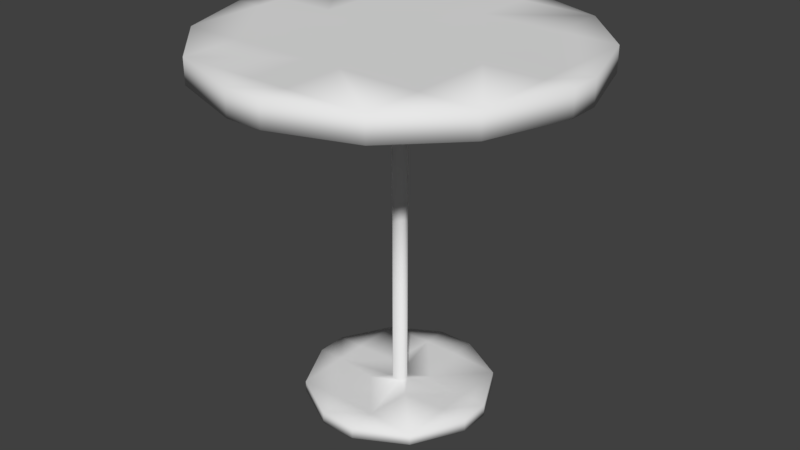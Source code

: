 # Source: TableD1.blend  (saved by Blender 2.79.0; exported with 4.5.12 LTS)
import bpy
from mathutils import Matrix  # noqa: F401  (used for matrix-valued properties, if any)

bpy.ops.wm.read_factory_settings(use_empty=True)
scene = bpy.context.scene
scene.name = 'Scene'

# ---- collections
col_collection_1 = bpy.data.collections.new('Collection 1'); scene.collection.children.link(col_collection_1)

# ---- materials (node trees are filled in below, after node groups)
mat_wood = bpy.data.materials.new('Wood')
mat_lightmetal = bpy.data.materials.new('LightMetal')

# ---- material node trees

# ---- world
world_world = bpy.data.worlds.new('World'); scene.world = world_world
world_world.color = (0.05088, 0.05088, 0.05088)
world_world.use_sun_shadow = False
world_world.sun_shadow_jitter_overblur = 0.0
world_world.cycles.sampling_method = 'MANUAL'

# ---- meshes
me_cube = bpy.data.meshes.new('Cube')
me_cube.from_pydata([(0.5071, 0.08451, -0.001327), (0.5071, -0.08451, -0.001327), (1.011, -0.08422, 2.001), (1.011, -0.08422, 1.863), (0.5071, 0.08451, 0.0687), (0.5071, -0.08451, 0.0687), (0.1008, 0.5042, -0.0007854), (0.1008, -0.5042, -0.0007854), (0.1009, -1.009, 2.001), (0.1, 0.08333, 2.0), (0.1, -0.08333, 2.0), (0.1, 0.08333, 0.0), (0.1, -0.08333, 0.0), (-0.1008, 0.5042, -0.0007854), (-0.1008, -0.5042, -0.0007854), (-0.1009, 1.009, 2.001), (-0.1009, -1.009, 2.001), (-0.1, 0.08333, 2.0), (-0.1, -0.08333, 2.0), (-0.1, 0.08333, 0.0), (-0.1, -0.08333, 0.0), (-0.1009, 1.009, 1.863), (-0.1008, 0.5042, 0.06816), (-1.011, 0.08422, 2.001), (-1.011, -0.08422, 2.001), (-1.011, 0.08422, 1.863), (-0.5071, -0.08451, 0.0687), (0.3665, 0.3618, 0.003996), (0.3665, -0.3618, 0.003996), (0.1008, 0.5042, 0.06816), (0.3665, 0.3618, 0.06338), (0.1008, -0.5042, 0.06816), (0.3665, -0.3618, 0.06338), (-0.5071, 0.08451, -0.001327), (-0.3665, 0.3618, 0.003996), (-0.5071, -0.08451, -0.001327), (-0.3665, -0.3618, 0.003996), (-0.1008, -0.5042, 0.06816), (-0.3665, -0.3618, 0.06338), (-0.5071, 0.08451, 0.0687), (-0.3665, 0.3618, 0.06338), (1.011, 0.08422, 2.001), (0.1009, 1.009, 2.001), (0.8636, 0.5319, 1.999), (0.5388, 0.8593, 1.999), (0.5388, -0.8593, 1.999), (0.8636, -0.5319, 1.999), (0.1009, 1.009, 1.863), (1.011, 0.08422, 1.863), (0.5388, 0.8593, 1.865), (0.8636, 0.5319, 1.865), (0.1009, -1.009, 1.863), (0.8636, -0.5319, 1.865), (0.5388, -0.8593, 1.865), (-0.5388, 0.8593, 1.999), (-0.8636, 0.5319, 1.999), (-0.8636, -0.5319, 1.999), (-0.5388, -0.8593, 1.999), (-0.8636, 0.5319, 1.865), (-0.5388, 0.8593, 1.865), (-0.1009, -1.009, 1.863), (-1.011, -0.08422, 1.863), (-0.5388, -0.8593, 1.865), (-0.8636, -0.5319, 1.865), (0.02126, -0.03335, 1.865), (0.03998, -0.01458, 1.864), (0.1235, -0.1068, 1.864), (0.03998, 0.01458, 1.864), (0.02126, 0.03335, 1.865), (0.1235, 0.1068, 1.864), (-0.03998, -0.01458, 1.864), (-0.02126, -0.03335, 1.865), (-0.1235, -0.1068, 1.864), (-0.02126, 0.03335, 1.865), (-0.03998, 0.01458, 1.864), (-0.1235, 0.1068, 1.864), (0.02126, 0.03335, 0.06691), (0.03998, 0.01458, 0.06783), (0.1235, 0.1068, 0.06749), (0.03998, -0.01458, 0.06783), (0.02126, -0.03335, 0.06691), (0.1235, -0.1068, 0.06749), (-0.02126, -0.03335, 0.06691), (-0.1235, -0.1068, 0.06749), (-0.1235, 0.1068, 0.06749), (-0.1004, 0.5335, 2.0), (-0.8649, 0.08408, 2.001), (0.1004, 0.5335, 2.0), (0.8623, -0.08408, 2.001), (0.1004, -0.5303, 2.0), (-0.1004, -0.5303, 2.0), (-0.8649, -0.08408, 2.001), (0.8623, 0.08407, 2.001), (-0.54, 0.08376, 2.0), (-0.5394, -0.5312, 1.999), (0.5376, 0.08376, 2.0), (-0.54, -0.08376, 2.0), (-0.5394, 0.5326, 1.999), (0.1008, 0.8614, 2.001), (0.1008, -0.8572, 2.001), (0.5376, -0.08376, 2.0), (0.5382, 0.5326, 1.999), (0.5382, -0.5312, 1.999), (-0.1008, -0.8573, 2.001), (-0.1008, 0.8614, 2.001), (-0.03998, -0.01458, 0.06783), (0.1006, 0.3676, 0.0679), (0.3662, 0.08411, 0.06824), (-0.1005, -0.3561, 0.06788), (0.3662, -0.08411, 0.06824), (-0.03998, 0.01458, 0.06783), (0.1005, -0.3561, 0.06788), (-0.1006, 0.3677, 0.0679), (-0.02126, 0.03335, 0.06691), (-0.3668, 0.08411, 0.06824), (-0.3668, -0.08411, 0.06824), (0.8636, -0.08408, 1.863), (0.8636, 0.08408, 1.863), (0.1004, 0.5326, 1.864), (-0.1004, 0.5326, 1.864), (-0.8643, 0.08408, 1.863), (-0.8643, -0.08408, 1.863), (-0.1004, -0.5325, 1.864), (0.1004, -0.5325, 1.864), (-0.5401, 0.08376, 1.864), (0.1008, -0.8598, 1.864), (-0.5394, 0.5322, 1.865), (-0.5394, -0.5322, 1.865), (-0.1008, -0.8598, 1.864), (0.1008, 0.8589, 1.864), (-0.5401, -0.08376, 1.864), (-0.1008, 0.8589, 1.864), (0.5401, 0.08376, 1.864), (0.5402, -0.08376, 1.864), (0.5394, 0.5322, 1.865), (0.5395, -0.5322, 1.865), (0.3668, 0.08411, -0.0008696), (-0.3662, 0.08411, -0.0008679), (0.1006, 0.3623, -0.0005207), (0.1006, -0.3613, -0.0005188), (-0.1006, 0.3623, -0.0005207), (0.3668, -0.08411, -0.0008696), (-0.3662, -0.08411, -0.0008678), (-0.1006, -0.3613, -0.0005188)], [(78, 81), (81, 83), (83, 84), (78, 84)], [(2, 88, 46), (41, 43, 92), (48, 41, 2, 3), (0, 4, 5, 1), (15, 54, 104), (26, 38, 115), (81, 111, 32, 109), (78, 107, 30, 106), (84, 113, 76, 78, 106, 112), (77, 67, 65, 79), (80, 64, 71, 82), (82, 83, 108, 111, 81, 80), (0, 1, 141, 136), (41, 92, 88, 2), (1, 28, 141), (72, 75, 74, 70), (12, 139, 143, 20), (10, 18, 90, 89), (51, 8, 16, 60), (29, 6, 13, 22), (42, 15, 104, 98), (9, 17, 18, 10), (6, 138, 140, 13), (11, 12, 20, 19), (42, 47, 21, 15), (7, 31, 37, 14), (65, 67, 69, 66), (66, 72, 71, 64), (17, 93, 96, 18), (39, 114, 40), (19, 20, 142, 137), (13, 140, 34), (18, 96, 94, 90), (23, 25, 61, 24), (4, 107, 109, 5), (20, 143, 36, 142), (39, 33, 35, 26), (110, 84, 114, 115, 83, 105), (6, 29, 30, 27), (27, 30, 4, 0), (1, 5, 32, 28), (28, 32, 31, 7), (26, 35, 36, 38), (38, 36, 14, 37), (33, 39, 40, 34), (34, 40, 22, 13), (6, 27, 138), (47, 42, 44, 49), (49, 44, 43, 50), (50, 43, 41, 48), (3, 2, 46, 52), (52, 46, 45, 53), (53, 45, 8, 51), (25, 23, 55, 58), (58, 55, 54, 59), (59, 54, 15, 21), (24, 61, 63, 56), (56, 63, 62, 57), (57, 62, 60, 16), (64, 65, 66), (67, 68, 69), (70, 71, 72), (73, 74, 75), (76, 77, 78), (79, 80, 81), (82, 105, 83), (110, 113, 84), (64, 80, 79, 65), (70, 105, 82, 71), (68, 73, 75, 69), (25, 120, 121, 61), (21, 47, 129, 131), (3, 116, 117, 48), (60, 128, 125, 51), (88, 92, 95, 100), (87, 85, 17, 9), (46, 102, 45), (89, 102, 100, 10), (90, 94, 57, 103), (56, 91, 24), (85, 97, 93, 17), (86, 55, 23), (92, 43, 101, 95), (87, 101, 44, 98), (91, 86, 23, 24), (89, 90, 103, 99), (100, 102, 46, 88), (98, 44, 42), (44, 101, 43), (99, 103, 16, 8), (96, 93, 86, 91), (98, 104, 85, 87), (100, 95, 9, 10), (45, 102, 89, 99), (99, 8, 45), (103, 57, 16), (57, 94, 56), (93, 97, 55, 86), (95, 101, 87, 9), (94, 96, 91, 56), (104, 54, 97, 85), (97, 54, 55), (76, 113, 73, 68), (77, 76, 68, 67), (115, 38, 108, 83), (108, 38, 37), (106, 30, 29), (30, 107, 4), (111, 108, 37, 31), (115, 114, 39, 26), (110, 105, 70, 74), (40, 114, 84, 112), (112, 22, 40), (113, 110, 74, 73), (109, 107, 78, 77, 79, 81), (109, 32, 5), (32, 111, 31), (112, 106, 29, 22), (49, 50, 134), (59, 21, 131), (53, 51, 125), (61, 121, 63), (117, 116, 133, 132), (52, 116, 3), (117, 50, 48), (118, 134, 132, 69), (119, 118, 69, 75), (58, 126, 124, 120), (121, 120, 124, 130), (120, 25, 58), (63, 121, 130, 127), (52, 135, 133, 116), (123, 122, 72, 66), (122, 128, 62, 127), (131, 129, 118, 119), (131, 119, 126, 59), (126, 58, 59), (127, 62, 63), (62, 128, 60), (127, 130, 72, 122), (125, 123, 135, 53), (124, 126, 119, 75), (125, 128, 122, 123), (130, 124, 75, 72), (129, 47, 49), (132, 133, 66, 69), (53, 135, 52), (133, 135, 123, 66), (134, 118, 129, 49), (132, 134, 50, 117), (137, 142, 35, 33), (140, 138, 11, 19), (136, 141, 12, 11), (143, 139, 7, 14), (142, 36, 35), (36, 143, 14), (141, 28, 139, 12), (139, 28, 7), (34, 137, 33), (137, 34, 140, 19), (138, 27, 136, 11), (136, 27, 0)])
me_cube.polygons.foreach_set('use_smooth', [True] * 162)
me_cube.polygons.foreach_set('material_index', [0, 0, 0, 1, 0, 1, 1, 1, 1, 1, 1, 1, 1, 0, 1, 0, 1, 0, 0, 1, 0, 0, 1, 1, 0, 1, 0, 0, 0, 1, 1, 1, 0, 0, 1, 1, 1, 1, 1, 1, 1, 1, 1, 1, 1, 1, 1, 0, 0, 0, 0, 0, 0, 0, 0, 0, 0, 0, 0, 0, 0, 0, 0, 1, 1, 1, 1, 1, 1, 0, 0, 0, 0, 0, 0, 0, 0, 0, 0, 0, 0, 0, 0, 0, 0, 0, 0, 0, 0, 0, 0, 0, 0, 0, 0, 0, 0, 0, 0, 0, 0, 0, 1, 1, 1, 1, 1, 1, 1, 1, 1, 1, 1, 1, 1, 1, 1, 1, 0, 0, 0, 0, 0, 0, 0, 0, 0, 0, 0, 0, 0, 0, 0, 0, 0, 0, 0, 0, 0, 0, 0, 0, 0, 0, 0, 0, 0, 0, 0, 0, 1, 1, 1, 1, 1, 1, 1, 1, 1, 1, 1, 1])
_uv = me_cube.uv_layers.new(name='UVMap')
_uv.uv.foreach_set('vector', [0.3198, 0.4658, 0.2963, 0.4659, 0.2965, 0.395, 0.3198, 0.4925, 0.2965, 0.5633, 0.2963, 0.4925, 0.9732, 0.6607, 0.9732, 0.639, 0.9999, 0.639, 0.9999, 0.6607, 0.478, 0.6721, 0.478, 0.661, 0.5047, 0.661, 0.5047, 0.6721, 0.144, 0.6388, 0.07475, 0.6151, 0.144, 0.6154, 0.3201, 0.0665, 0.3423, 0.02264, 0.3422, 0.06657, 0.4198, 0.06297, 0.4162, 0.02355, 0.4582, 0.02264, 0.4582, 0.06657, 0.4198, 0.09677, 0.4582, 0.09317, 0.4582, 0.1371, 0.4162, 0.138, 0.3807, 0.09677, 0.3969, 0.08514, 0.4036, 0.08515, 0.4198, 0.09677, 0.4162, 0.138, 0.3844, 0.138, 0.4853, 0.2072, 0.4852, 0.4388, 0.4807, 0.4388, 0.4807, 0.1602, 0.5171, 0.1599, 0.515, 0.439, 0.5084, 0.4389, 0.5105, 0.1599, 0.3969, 0.07459, 0.3807, 0.06297, 0.3844, 0.02355, 0.4162, 0.02355, 0.4198, 0.06297, 0.4036, 0.07459, 0.4805, 0.2262, 0.4805, 0.253, 0.4583, 0.2529, 0.4583, 0.2263, 0.3198, 0.4925, 0.2963, 0.4925, 0.2963, 0.4659, 0.3198, 0.4658, 0.4805, 0.253, 0.4582, 0.2968, 0.4583, 0.2529, 0.1404, 0.1766, 0.1404, 0.1428, 0.1536, 0.1574, 0.1536, 0.162, 0.4161, 0.2528, 0.4162, 0.2968, 0.3844, 0.2968, 0.3844, 0.2528, 0.1758, 0.466, 0.1441, 0.466, 0.1441, 0.3953, 0.1758, 0.3953, 0.2208, 0.6607, 0.2208, 0.639, 0.2527, 0.639, 0.2527, 0.6607, 0.3812, 0.6611, 0.3812, 0.672, 0.3493, 0.672, 0.3493, 0.6611, 0.1759, 0.6388, 0.144, 0.6388, 0.144, 0.6154, 0.1759, 0.6154, 0.1758, 0.4923, 0.1441, 0.4923, 0.1441, 0.466, 0.1758, 0.466, 0.4162, 0.1599, 0.4162, 0.1823, 0.3844, 0.1823, 0.3843, 0.1599, 0.4161, 0.2264, 0.4161, 0.2528, 0.3844, 0.2528, 0.3844, 0.2264, 0.7526, 0.639, 0.7526, 0.6607, 0.7207, 0.6607, 0.7207, 0.639, 0.09697, 0.672, 0.09697, 0.6611, 0.1289, 0.6611, 0.1289, 0.672, 0.1663, 0.162, 0.1663, 0.1574, 0.1795, 0.1428, 0.1795, 0.1766, 0.1795, 0.1766, 0.1404, 0.1766, 0.1566, 0.165, 0.1633, 0.165, 0.1441, 0.4923, 0.07456, 0.4924, 0.07456, 0.4659, 0.1441, 0.466, 0.3201, 0.09323, 0.3422, 0.09317, 0.3423, 0.1371, 0.3844, 0.2264, 0.3844, 0.2528, 0.3423, 0.2529, 0.3423, 0.2263, 0.3843, 0.1599, 0.3844, 0.1823, 0.3423, 0.1824, 0.1441, 0.466, 0.07456, 0.4659, 0.07466, 0.3952, 0.1441, 0.3953, 0.5, 0.639, 0.5, 0.6607, 0.4734, 0.6607, 0.4734, 0.639, 0.4805, 0.09324, 0.4582, 0.09317, 0.4582, 0.06657, 0.4805, 0.0665, 0.3844, 0.2528, 0.3844, 0.2968, 0.3423, 0.2968, 0.3423, 0.2529, 0.2524, 0.661, 0.2524, 0.6721, 0.2257, 0.6721, 0.2257, 0.661, 0.3939, 0.08217, 0.3807, 0.09677, 0.3422, 0.09317, 0.3422, 0.06657, 0.3807, 0.06297, 0.3939, 0.07756, 0.3812, 0.672, 0.3812, 0.6611, 0.4288, 0.6618, 0.4288, 0.6712, 0.4288, 0.6712, 0.4288, 0.6618, 0.478, 0.661, 0.478, 0.6721, 0.0001288, 0.6721, 0.0001289, 0.661, 0.0493, 0.6618, 0.0493, 0.6712, 0.0493, 0.6712, 0.0493, 0.6618, 0.09697, 0.6611, 0.09697, 0.672, 0.2257, 0.661, 0.2257, 0.6721, 0.1765, 0.6712, 0.1765, 0.6618, 0.1765, 0.6618, 0.1765, 0.6712, 0.1289, 0.672, 0.1289, 0.6611, 0.2524, 0.6721, 0.2524, 0.661, 0.3016, 0.6618, 0.3016, 0.6712, 0.3016, 0.6712, 0.3016, 0.6618, 0.3493, 0.6611, 0.3493, 0.672, 0.4162, 0.1599, 0.4582, 0.1824, 0.4162, 0.1823, 0.7526, 0.6607, 0.7526, 0.639, 0.8258, 0.6394, 0.8258, 0.6604, 0.8258, 0.6604, 0.8258, 0.6394, 0.8987, 0.6393, 0.8987, 0.6604, 0.8987, 0.6604, 0.8987, 0.6393, 0.9732, 0.639, 0.9732, 0.6607, 0.0001288, 0.6607, 0.0001288, 0.639, 0.07466, 0.6393, 0.07466, 0.6604, 0.07466, 0.6604, 0.07466, 0.6393, 0.1476, 0.6394, 0.1476, 0.6604, 0.1476, 0.6604, 0.1476, 0.6394, 0.2208, 0.639, 0.2208, 0.6607, 0.5, 0.6607, 0.5, 0.639, 0.5745, 0.6393, 0.5745, 0.6604, 0.5745, 0.6604, 0.5745, 0.6393, 0.6475, 0.6394, 0.6475, 0.6604, 0.6475, 0.6604, 0.6475, 0.6394, 0.7207, 0.639, 0.7207, 0.6607, 0.4734, 0.639, 0.4734, 0.6607, 0.3988, 0.6604, 0.3988, 0.6393, 0.3988, 0.6393, 0.3988, 0.6604, 0.3259, 0.6604, 0.3259, 0.6394, 0.3259, 0.6394, 0.3259, 0.6604, 0.2527, 0.6607, 0.2527, 0.639, 0.1633, 0.165, 0.1663, 0.162, 0.1795, 0.1766, 0.1663, 0.1574, 0.1633, 0.1544, 0.1795, 0.1428, 0.1536, 0.162, 0.1566, 0.165, 0.1404, 0.1766, 0.1566, 0.1544, 0.1536, 0.1574, 0.1404, 0.1428, 0.4036, 0.08515, 0.4066, 0.08217, 0.4198, 0.09677, 0.4066, 0.07756, 0.4036, 0.07459, 0.4198, 0.06297, 0.3969, 0.07459, 0.3939, 0.07756, 0.3807, 0.06297, 0.3939, 0.08217, 0.3969, 0.08514, 0.3807, 0.09677, 0.515, 0.439, 0.5171, 0.1599, 0.5219, 0.1601, 0.5199, 0.4388, 0.5043, 0.4388, 0.5056, 0.16, 0.5105, 0.1599, 0.5084, 0.4389, 0.1633, 0.1544, 0.1566, 0.1544, 0.1404, 0.1428, 0.1795, 0.1428, 0.0001288, 0.1464, 0.02327, 0.1464, 0.02327, 0.173, 0.000129, 0.173, 0.144, 0.0001288, 0.1759, 0.0001288, 0.1759, 0.02389, 0.144, 0.02389, 0.3198, 0.173, 0.2965, 0.173, 0.2965, 0.1464, 0.3198, 0.1464, 0.144, 0.3193, 0.144, 0.2957, 0.1759, 0.2957, 0.1759, 0.3193, 0.2963, 0.4659, 0.2963, 0.4925, 0.245, 0.4924, 0.245, 0.4659, 0.1758, 0.5636, 0.1441, 0.5636, 0.1441, 0.4923, 0.1758, 0.4923, 0.2965, 0.395, 0.2451, 0.3952, 0.2452, 0.3433, 0.1758, 0.3953, 0.2451, 0.3952, 0.245, 0.4659, 0.1758, 0.466, 0.1441, 0.3953, 0.07466, 0.3952, 0.07475, 0.3433, 0.144, 0.3436, 0.02338, 0.395, 0.02318, 0.4659, 0.0001288, 0.4659, 0.1441, 0.5636, 0.07466, 0.5634, 0.07456, 0.4924, 0.1441, 0.4923, 0.02318, 0.4925, 0.02338, 0.5633, 0.0001289, 0.4925, 0.2963, 0.4925, 0.2965, 0.5633, 0.2451, 0.5634, 0.245, 0.4924, 0.1758, 0.5636, 0.2451, 0.5634, 0.2452, 0.6151, 0.1759, 0.6154, 0.02318, 0.4659, 0.02318, 0.4925, 0.0001289, 0.4925, 0.0001288, 0.4659, 0.1758, 0.3953, 0.1441, 0.3953, 0.144, 0.3436, 0.1759, 0.3436, 0.245, 0.4659, 0.2451, 0.3952, 0.2965, 0.395, 0.2963, 0.4659, 0.1759, 0.6154, 0.2452, 0.6151, 0.1759, 0.6388, 0.2452, 0.6151, 0.2451, 0.5634, 0.2965, 0.5633, 0.1759, 0.3436, 0.144, 0.3436, 0.144, 0.3196, 0.1759, 0.3196, 0.07456, 0.4659, 0.07456, 0.4924, 0.02318, 0.4925, 0.02318, 0.4659, 0.1759, 0.6154, 0.144, 0.6154, 0.1441, 0.5636, 0.1758, 0.5636, 0.245, 0.4659, 0.245, 0.4924, 0.1758, 0.4923, 0.1758, 0.466, 0.2452, 0.3433, 0.2451, 0.3952, 0.1758, 0.3953, 0.1759, 0.3436, 0.1759, 0.3436, 0.1759, 0.3196, 0.2452, 0.3433, 0.144, 0.3436, 0.07475, 0.3433, 0.144, 0.3196, 0.07475, 0.3433, 0.07466, 0.3952, 0.02338, 0.395, 0.07456, 0.4924, 0.07466, 0.5634, 0.02338, 0.5633, 0.02318, 0.4925, 0.245, 0.4924, 0.2451, 0.5634, 0.1758, 0.5636, 0.1758, 0.4923, 0.07466, 0.3952, 0.07456, 0.4659, 0.02318, 0.4659, 0.02338, 0.395, 0.144, 0.6154, 0.07475, 0.6151, 0.07466, 0.5634, 0.1441, 0.5636, 0.07466, 0.5634, 0.07475, 0.6151, 0.02338, 0.5633, 0.4896, 0.2095, 0.4963, 0.2096, 0.4958, 0.4389, 0.4892, 0.4389, 0.4853, 0.2072, 0.4896, 0.2095, 0.4892, 0.4389, 0.4852, 0.4388, 0.3422, 0.06657, 0.3423, 0.02264, 0.3844, 0.02355, 0.3807, 0.06297, 0.3844, 0.02355, 0.3423, 0.02264, 0.3843, 0.0001288, 0.4162, 0.138, 0.4582, 0.1371, 0.4162, 0.1596, 0.4582, 0.1371, 0.4582, 0.09317, 0.4805, 0.09324, 0.4162, 0.02355, 0.3844, 0.02355, 0.3843, 0.0001288, 0.4162, 0.0001289, 0.3422, 0.06657, 0.3422, 0.09317, 0.3201, 0.09323, 0.3201, 0.0665, 0.5005, 0.2073, 0.5052, 0.2038, 0.5043, 0.4388, 0.4998, 0.4388, 0.3423, 0.1371, 0.3422, 0.09317, 0.3807, 0.09677, 0.3844, 0.138, 0.3844, 0.138, 0.3843, 0.1596, 0.3423, 0.1371, 0.4963, 0.2096, 0.5005, 0.2073, 0.4998, 0.4388, 0.4958, 0.4389, 0.4582, 0.06657, 0.4582, 0.09317, 0.4198, 0.09677, 0.4066, 0.08217, 0.4066, 0.07756, 0.4198, 0.06297, 0.4582, 0.06657, 0.4582, 0.02264, 0.4805, 0.0665, 0.4582, 0.02264, 0.4162, 0.02355, 0.4162, 0.0001289, 0.3844, 0.138, 0.4162, 0.138, 0.4162, 0.1596, 0.3843, 0.1596, 0.2452, 0.02382, 0.2965, 0.0756, 0.2453, 0.07556, 0.07475, 0.02382, 0.144, 0.0001288, 0.144, 0.02389, 0.2452, 0.2956, 0.1759, 0.3193, 0.1759, 0.2957, 0.000129, 0.173, 0.02327, 0.173, 0.02338, 0.2438, 0.2965, 0.1464, 0.2965, 0.173, 0.2454, 0.173, 0.2454, 0.1465, 0.2965, 0.2439, 0.2965, 0.173, 0.3198, 0.173, 0.2965, 0.1464, 0.2965, 0.0756, 0.3198, 0.1464, 0.1758, 0.0755, 0.2453, 0.07556, 0.2454, 0.1465, 0.1795, 0.1428, 0.1441, 0.0755, 0.1758, 0.0755, 0.1795, 0.1428, 0.1404, 0.1428, 0.02338, 0.0756, 0.07465, 0.07556, 0.07455, 0.1465, 0.02327, 0.1464, 0.02327, 0.173, 0.02327, 0.1464, 0.07455, 0.1465, 0.07455, 0.173, 0.02327, 0.1464, 0.0001288, 0.1464, 0.02338, 0.0756, 0.02338, 0.2438, 0.02327, 0.173, 0.07455, 0.173, 0.07465, 0.2439, 0.2965, 0.2439, 0.2453, 0.2439, 0.2454, 0.173, 0.2965, 0.173, 0.1758, 0.2439, 0.1441, 0.2439, 0.1404, 0.1766, 0.1795, 0.1766, 0.1441, 0.2439, 0.144, 0.2957, 0.07475, 0.2956, 0.07465, 0.2439, 0.144, 0.02389, 0.1759, 0.02389, 0.1758, 0.0755, 0.1441, 0.0755, 0.144, 0.02389, 0.1441, 0.0755, 0.07465, 0.07556, 0.07475, 0.02382, 0.07465, 0.07556, 0.02338, 0.0756, 0.07475, 0.02382, 0.07465, 0.2439, 0.07475, 0.2956, 0.02338, 0.2438, 0.07475, 0.2956, 0.144, 0.2957, 0.144, 0.3193, 0.07465, 0.2439, 0.07455, 0.173, 0.1404, 0.1766, 0.1441, 0.2439, 0.1759, 0.2957, 0.1758, 0.2439, 0.2453, 0.2439, 0.2452, 0.2956, 0.07455, 0.1465, 0.07465, 0.07556, 0.1441, 0.0755, 0.1404, 0.1428, 0.1759, 0.2957, 0.144, 0.2957, 0.1441, 0.2439, 0.1758, 0.2439, 0.07455, 0.173, 0.07455, 0.1465, 0.1404, 0.1428, 0.1404, 0.1766, 0.1759, 0.02389, 0.1759, 0.0001288, 0.2452, 0.02382, 0.2454, 0.1465, 0.2454, 0.173, 0.1795, 0.1766, 0.1795, 0.1428, 0.2452, 0.2956, 0.2453, 0.2439, 0.2965, 0.2439, 0.2454, 0.173, 0.2453, 0.2439, 0.1758, 0.2439, 0.1795, 0.1766, 0.2453, 0.07556, 0.1758, 0.0755, 0.1759, 0.02389, 0.2452, 0.02382, 0.2454, 0.1465, 0.2453, 0.07556, 0.2965, 0.0756, 0.2965, 0.1464, 0.3423, 0.2263, 0.3423, 0.2529, 0.3201, 0.253, 0.3201, 0.2262, 0.3844, 0.1823, 0.4162, 0.1823, 0.4161, 0.2264, 0.3844, 0.2264, 0.4583, 0.2263, 0.4583, 0.2529, 0.4161, 0.2528, 0.4161, 0.2264, 0.3844, 0.2968, 0.4162, 0.2968, 0.4162, 0.3193, 0.3843, 0.3193, 0.3423, 0.2529, 0.3423, 0.2968, 0.3201, 0.253, 0.3423, 0.2968, 0.3844, 0.2968, 0.3843, 0.3193, 0.4583, 0.2529, 0.4582, 0.2968, 0.4162, 0.2968, 0.4161, 0.2528, 0.4162, 0.2968, 0.4582, 0.2968, 0.4162, 0.3193, 0.3423, 0.1824, 0.3423, 0.2263, 0.3201, 0.2262, 0.3423, 0.2263, 0.3423, 0.1824, 0.3844, 0.1823, 0.3844, 0.2264, 0.4162, 0.1823, 0.4582, 0.1824, 0.4583, 0.2263, 0.4161, 0.2264, 0.4583, 0.2263, 0.4582, 0.1824, 0.4805, 0.2262])
me_cube.materials.append(mat_wood)
me_cube.materials.append(mat_lightmetal)
me_cube.use_remesh_preserve_volume = False
me_cube.use_remesh_preserve_attributes = False
me_cube.use_mirror_vertex_groups = False
me_cube.auto_texspace = False
me_cube.update()

# ---- objects
ob_cube = bpy.data.objects.new('Cube', me_cube)

# ---- transforms, parenting, visibility, modifiers, constraints
ob_cube.location = (0.0, 0.0, 0.0)
ob_cube.lock_rotations_4d = False
ob_cube.empty_display_type = 'ARROWS'
ob_cube.show_texture_space = True
ob_cube.lineart.crease_threshold = 0.0

# ---- collection membership
col_collection_1.objects.link(ob_cube)

# ---- scene / render settings (as saved in the file)
scene.frame_start = 1; scene.frame_end = 250; scene.frame_set(0)
scene.render.engine = 'CYCLES'
scene.render.resolution_percentage = 50
scene.render.dither_intensity = 0.0
scene.cycles.use_denoising = False
scene.cycles.samples = 128
scene.cycles.sampling_pattern = 'TABULATED_SOBOL'
scene.cycles.use_adaptive_sampling = False
scene.cycles.use_light_tree = False
scene.cycles.blur_glossy = 0.0
scene.cycles.sample_clamp_indirect = 0.0
scene.view_settings.view_transform = 'Standard'
bpy.context.view_layer.update()

# ---- added for rendering (the .blend has no active camera and no usable light): camera, sun
cam_auto = bpy.data.cameras.new('AutoCamera')
cam_auto.lens = 50.0
cam_auto.sensor_width = 36.0
cam_auto.clip_end = 1000.0
ob_auto_camera = bpy.data.objects.new('AutoCamera', cam_auto)
scene.collection.objects.link(ob_auto_camera)
ob_auto_camera.location = (3.22729, -3.87275, 3.58153)
ob_auto_camera.rotation_euler = (1.09748, -7.21219e-08, 0.694738)
scene.camera = ob_auto_camera
light_auto_sun = bpy.data.lights.new('AutoSun', 'SUN')
light_auto_sun.energy = 3.0
light_auto_sun.angle = 0.0523599
ob_auto_sun = bpy.data.objects.new('AutoSun', light_auto_sun)
scene.collection.objects.link(ob_auto_sun)
ob_auto_sun.rotation_euler = (0.872665, 0.174533, 0.523599)
bpy.context.view_layer.update()

